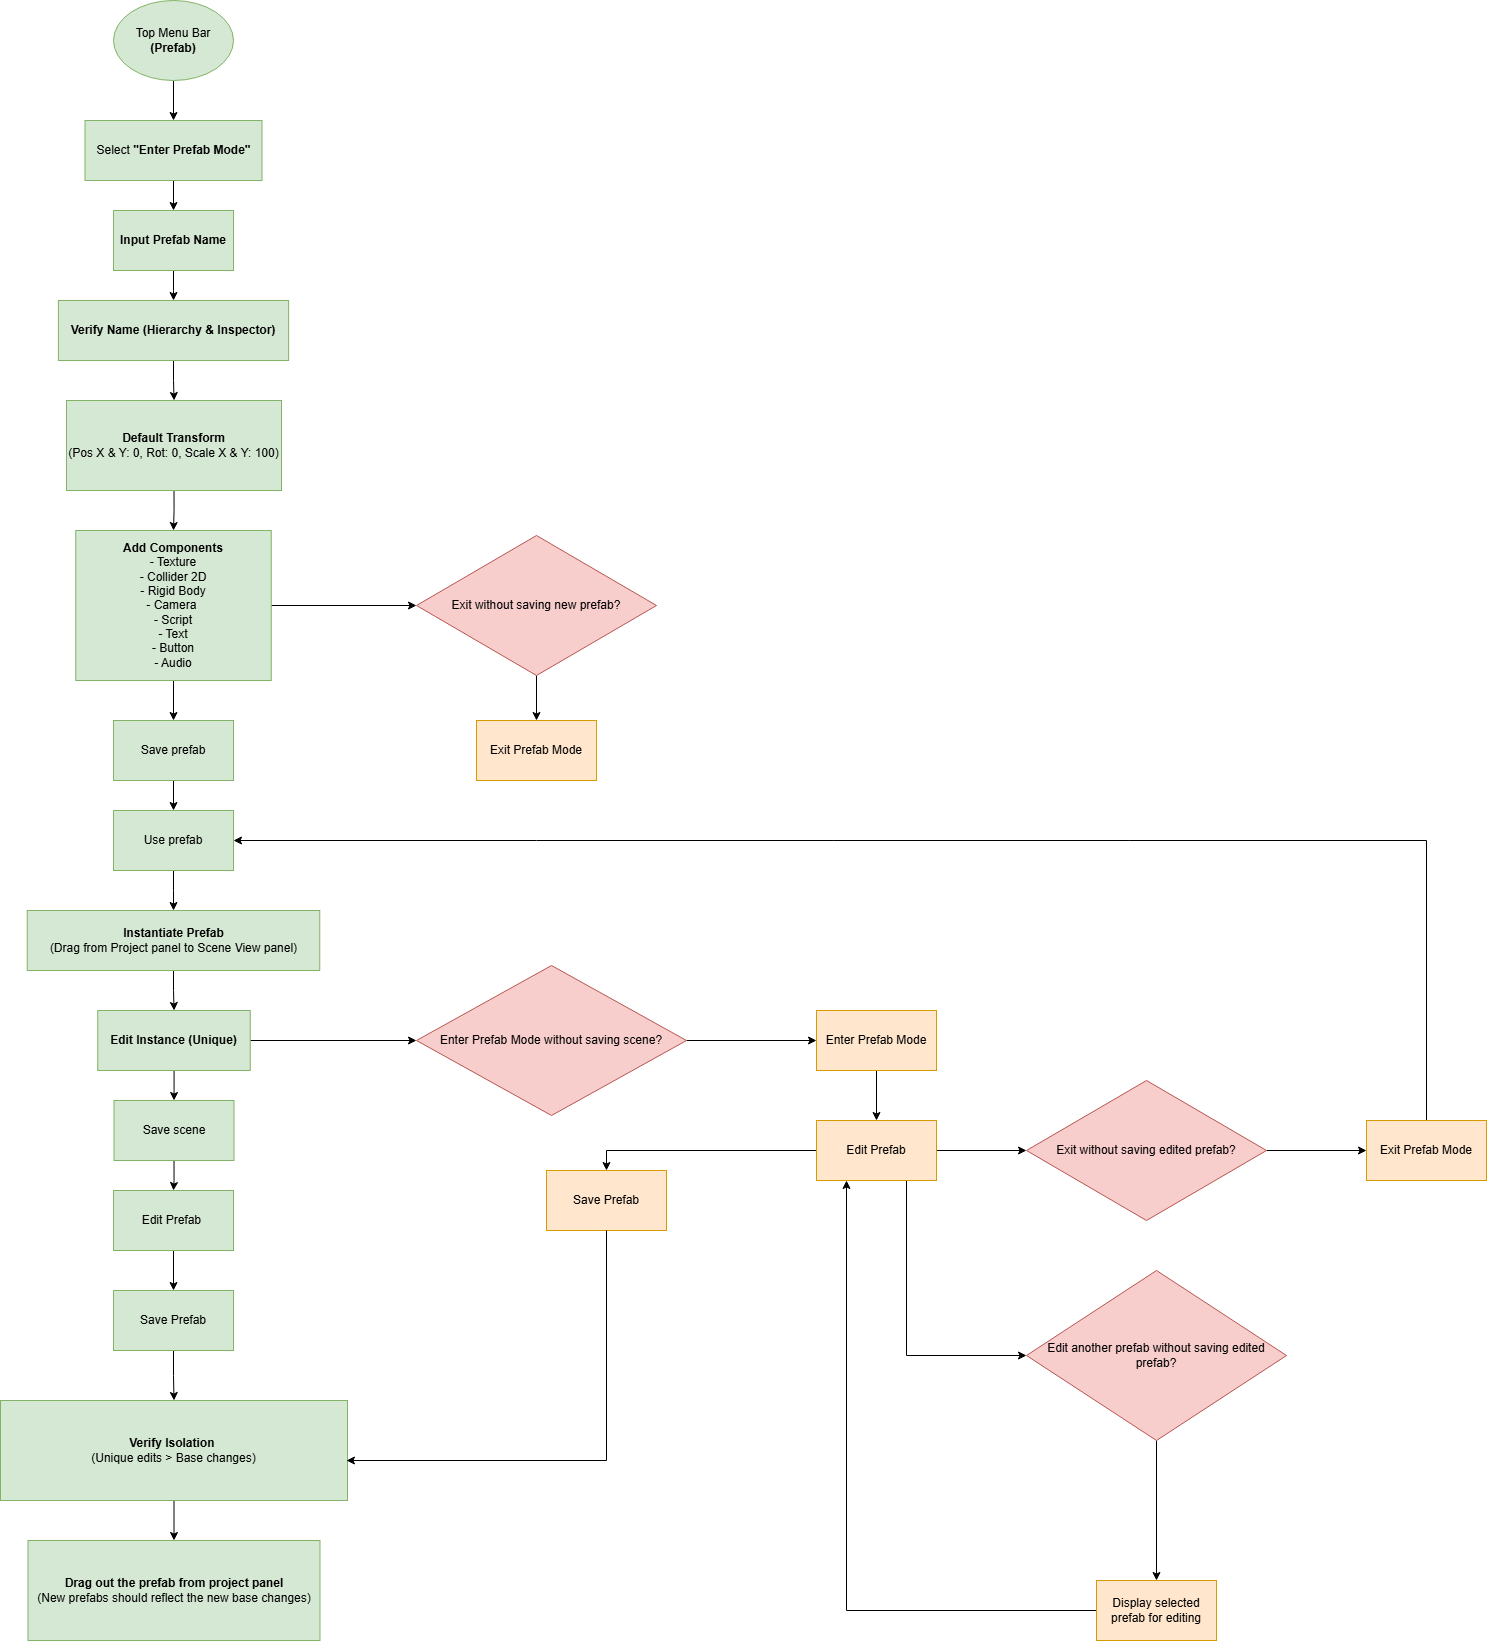

The diagram above was exported from draw.io. Its source (the exported page's mxGraphModel, read from the mxfile embedded in the PNG):
<mxGraphModel dx="2037" dy="1061" grid="1" gridSize="10" guides="1" tooltips="1" connect="1" arrows="1" fold="1" page="1" pageScale="1" pageWidth="850" pageHeight="1100" math="0" shadow="0">
  <root>
    <mxCell id="0" />
    <mxCell id="1" parent="0" />
    <mxCell id="CifeKQlM-4CTNlw7JlHd-9" edge="1" parent="1" source="CifeKQlM-4CTNlw7JlHd-1" style="edgeStyle=orthogonalEdgeStyle;rounded=0;orthogonalLoop=1;jettySize=auto;html=1;exitX=0.5;exitY=1;exitDx=0;exitDy=0;" target="CifeKQlM-4CTNlw7JlHd-2">
      <mxGeometry relative="1" as="geometry" />
    </mxCell>
    <mxCell id="CifeKQlM-4CTNlw7JlHd-1" parent="1" style="ellipse;whiteSpace=wrap;html=1;fillColor=#d5e8d4;strokeColor=#82b366;" value="Top Menu Bar &lt;b&gt;(Prefab)&lt;/b&gt;" vertex="1">
      <mxGeometry height="80" width="120" x="347" y="10" as="geometry" />
    </mxCell>
    <mxCell id="CifeKQlM-4CTNlw7JlHd-10" edge="1" parent="1" source="CifeKQlM-4CTNlw7JlHd-2" style="edgeStyle=orthogonalEdgeStyle;rounded=0;orthogonalLoop=1;jettySize=auto;html=1;exitX=0.5;exitY=1;exitDx=0;exitDy=0;" target="CifeKQlM-4CTNlw7JlHd-3">
      <mxGeometry relative="1" as="geometry" />
    </mxCell>
    <mxCell id="CifeKQlM-4CTNlw7JlHd-2" parent="1" style="rounded=0;whiteSpace=wrap;html=1;fillColor=#d5e8d4;strokeColor=#82b366;" value="Select &lt;b&gt;&quot;Enter Prefab Mode&quot;&lt;/b&gt;" vertex="1">
      <mxGeometry height="60" width="177" x="318.5" y="130" as="geometry" />
    </mxCell>
    <mxCell id="CifeKQlM-4CTNlw7JlHd-11" edge="1" parent="1" source="CifeKQlM-4CTNlw7JlHd-3" style="edgeStyle=orthogonalEdgeStyle;rounded=0;orthogonalLoop=1;jettySize=auto;html=1;exitX=0.5;exitY=1;exitDx=0;exitDy=0;" target="CifeKQlM-4CTNlw7JlHd-4">
      <mxGeometry relative="1" as="geometry" />
    </mxCell>
    <mxCell id="CifeKQlM-4CTNlw7JlHd-3" parent="1" style="rounded=0;whiteSpace=wrap;html=1;fillColor=#d5e8d4;strokeColor=#82b366;" value="&lt;b&gt;Input Prefab Name&lt;/b&gt;" vertex="1">
      <mxGeometry height="60" width="120" x="347" y="220" as="geometry" />
    </mxCell>
    <mxCell id="CifeKQlM-4CTNlw7JlHd-31" edge="1" parent="1" source="CifeKQlM-4CTNlw7JlHd-4" style="edgeStyle=orthogonalEdgeStyle;rounded=0;orthogonalLoop=1;jettySize=auto;html=1;exitX=0.5;exitY=1;exitDx=0;exitDy=0;" target="CifeKQlM-4CTNlw7JlHd-6">
      <mxGeometry relative="1" as="geometry" />
    </mxCell>
    <mxCell id="CifeKQlM-4CTNlw7JlHd-4" parent="1" style="rounded=0;whiteSpace=wrap;html=1;fillColor=#d5e8d4;strokeColor=#82b366;" value="&lt;b&gt;Verify Name (Hierarchy &amp;amp; Inspector)&lt;/b&gt;" vertex="1">
      <mxGeometry height="60" width="230.25" x="291.88" y="310" as="geometry" />
    </mxCell>
    <mxCell id="CifeKQlM-4CTNlw7JlHd-14" edge="1" parent="1" source="CifeKQlM-4CTNlw7JlHd-6" style="edgeStyle=orthogonalEdgeStyle;rounded=0;orthogonalLoop=1;jettySize=auto;html=1;exitX=0.5;exitY=1;exitDx=0;exitDy=0;entryX=0.5;entryY=0;entryDx=0;entryDy=0;" target="CifeKQlM-4CTNlw7JlHd-7">
      <mxGeometry relative="1" as="geometry" />
    </mxCell>
    <mxCell id="CifeKQlM-4CTNlw7JlHd-6" parent="1" style="rounded=0;whiteSpace=wrap;html=1;fillColor=#d5e8d4;strokeColor=#82b366;" value="&lt;b&gt;Default Transform&lt;/b&gt;&lt;div&gt;(Pos X &amp;amp; Y: 0, Rot: 0, Scale X &amp;amp; Y: 100)&lt;/div&gt;" vertex="1">
      <mxGeometry height="90" width="215" x="300" y="410" as="geometry" />
    </mxCell>
    <mxCell id="CifeKQlM-4CTNlw7JlHd-15" edge="1" parent="1" source="CifeKQlM-4CTNlw7JlHd-7" style="edgeStyle=orthogonalEdgeStyle;rounded=0;orthogonalLoop=1;jettySize=auto;html=1;exitX=0.5;exitY=1;exitDx=0;exitDy=0;entryX=0.5;entryY=0;entryDx=0;entryDy=0;" target="CifeKQlM-4CTNlw7JlHd-8">
      <mxGeometry relative="1" as="geometry" />
    </mxCell>
    <mxCell id="CifeKQlM-4CTNlw7JlHd-34" edge="1" parent="1" source="CifeKQlM-4CTNlw7JlHd-7" style="edgeStyle=orthogonalEdgeStyle;rounded=0;orthogonalLoop=1;jettySize=auto;html=1;entryX=0;entryY=0.5;entryDx=0;entryDy=0;" target="CifeKQlM-4CTNlw7JlHd-33">
      <mxGeometry relative="1" as="geometry" />
    </mxCell>
    <mxCell id="CifeKQlM-4CTNlw7JlHd-7" parent="1" style="rounded=0;whiteSpace=wrap;html=1;fillColor=#d5e8d4;strokeColor=#82b366;" value="&lt;b&gt;Add Components&lt;/b&gt;&lt;div&gt;- Texture&lt;/div&gt;&lt;div&gt;- Collider 2D&lt;/div&gt;&lt;div&gt;- Rigid Body&lt;/div&gt;&lt;div&gt;- Camera&amp;nbsp;&lt;/div&gt;&lt;div&gt;- Script&lt;/div&gt;&lt;div&gt;- Text&lt;/div&gt;&lt;div&gt;- Button&lt;/div&gt;&lt;div&gt;- Audio&lt;/div&gt;" vertex="1">
      <mxGeometry height="150" width="195.5" x="309.25" y="540" as="geometry" />
    </mxCell>
    <mxCell id="CifeKQlM-4CTNlw7JlHd-19" edge="1" parent="1" source="CifeKQlM-4CTNlw7JlHd-8" style="edgeStyle=orthogonalEdgeStyle;rounded=0;orthogonalLoop=1;jettySize=auto;html=1;exitX=0.5;exitY=1;exitDx=0;exitDy=0;" target="CifeKQlM-4CTNlw7JlHd-16">
      <mxGeometry relative="1" as="geometry" />
    </mxCell>
    <mxCell id="CifeKQlM-4CTNlw7JlHd-8" parent="1" style="rounded=0;whiteSpace=wrap;html=1;fillColor=#d5e8d4;strokeColor=#82b366;" value="Save prefab" vertex="1">
      <mxGeometry height="60" width="120" x="347" y="730" as="geometry" />
    </mxCell>
    <mxCell id="CifeKQlM-4CTNlw7JlHd-20" edge="1" parent="1" source="CifeKQlM-4CTNlw7JlHd-16" style="edgeStyle=orthogonalEdgeStyle;rounded=0;orthogonalLoop=1;jettySize=auto;html=1;exitX=0.5;exitY=1;exitDx=0;exitDy=0;" target="CifeKQlM-4CTNlw7JlHd-17">
      <mxGeometry relative="1" as="geometry" />
    </mxCell>
    <mxCell id="CifeKQlM-4CTNlw7JlHd-16" parent="1" style="rounded=0;whiteSpace=wrap;html=1;fillColor=#d5e8d4;strokeColor=#82b366;" value="Use prefab" vertex="1">
      <mxGeometry height="60" width="120" x="347" y="820" as="geometry" />
    </mxCell>
    <mxCell id="CifeKQlM-4CTNlw7JlHd-21" edge="1" parent="1" source="CifeKQlM-4CTNlw7JlHd-17" style="edgeStyle=orthogonalEdgeStyle;rounded=0;orthogonalLoop=1;jettySize=auto;html=1;exitX=0.5;exitY=1;exitDx=0;exitDy=0;" target="CifeKQlM-4CTNlw7JlHd-18">
      <mxGeometry relative="1" as="geometry" />
    </mxCell>
    <mxCell id="CifeKQlM-4CTNlw7JlHd-17" parent="1" style="rounded=0;whiteSpace=wrap;html=1;fillColor=#d5e8d4;strokeColor=#82b366;" value="&lt;b&gt;Instantiate Prefab&lt;/b&gt;&lt;br&gt;(Drag from Project panel to Scene View panel)" vertex="1">
      <mxGeometry height="60" width="292.5" x="260.75" y="920" as="geometry" />
    </mxCell>
    <mxCell id="CifeKQlM-4CTNlw7JlHd-32" edge="1" parent="1" source="CifeKQlM-4CTNlw7JlHd-18" style="edgeStyle=orthogonalEdgeStyle;rounded=0;orthogonalLoop=1;jettySize=auto;html=1;entryX=0.5;entryY=0;entryDx=0;entryDy=0;" target="CifeKQlM-4CTNlw7JlHd-22">
      <mxGeometry relative="1" as="geometry" />
    </mxCell>
    <mxCell id="CifeKQlM-4CTNlw7JlHd-39" edge="1" parent="1" source="CifeKQlM-4CTNlw7JlHd-18" style="edgeStyle=orthogonalEdgeStyle;rounded=0;orthogonalLoop=1;jettySize=auto;html=1;exitX=1;exitY=0.5;exitDx=0;exitDy=0;entryX=0;entryY=0.5;entryDx=0;entryDy=0;" target="CifeKQlM-4CTNlw7JlHd-38">
      <mxGeometry relative="1" as="geometry" />
    </mxCell>
    <mxCell id="CifeKQlM-4CTNlw7JlHd-18" parent="1" style="rounded=0;whiteSpace=wrap;html=1;fillColor=#d5e8d4;strokeColor=#82b366;" value="&lt;b&gt;Edit Instance (Unique)&lt;/b&gt;" vertex="1">
      <mxGeometry height="60" width="152.5" x="331.25" y="1020" as="geometry" />
    </mxCell>
    <mxCell id="CifeKQlM-4CTNlw7JlHd-24" edge="1" parent="1" source="CifeKQlM-4CTNlw7JlHd-22" style="edgeStyle=orthogonalEdgeStyle;rounded=0;orthogonalLoop=1;jettySize=auto;html=1;exitX=0.5;exitY=1;exitDx=0;exitDy=0;" target="CifeKQlM-4CTNlw7JlHd-23">
      <mxGeometry relative="1" as="geometry" />
    </mxCell>
    <mxCell id="CifeKQlM-4CTNlw7JlHd-22" parent="1" style="rounded=0;whiteSpace=wrap;html=1;fillColor=#d5e8d4;strokeColor=#82b366;" value="Save scene" vertex="1">
      <mxGeometry height="60" width="120" x="347.5" y="1110" as="geometry" />
    </mxCell>
    <mxCell id="CifeKQlM-4CTNlw7JlHd-27" edge="1" parent="1" source="CifeKQlM-4CTNlw7JlHd-23" style="edgeStyle=orthogonalEdgeStyle;rounded=0;orthogonalLoop=1;jettySize=auto;html=1;exitX=0.5;exitY=1;exitDx=0;exitDy=0;entryX=0.5;entryY=0;entryDx=0;entryDy=0;" target="CifeKQlM-4CTNlw7JlHd-25">
      <mxGeometry relative="1" as="geometry" />
    </mxCell>
    <mxCell id="CifeKQlM-4CTNlw7JlHd-23" parent="1" style="rounded=0;whiteSpace=wrap;html=1;fillColor=#d5e8d4;strokeColor=#82b366;" value="Edit Prefab&amp;nbsp;" vertex="1">
      <mxGeometry height="60" width="120" x="347" y="1200" as="geometry" />
    </mxCell>
    <mxCell id="CifeKQlM-4CTNlw7JlHd-28" edge="1" parent="1" source="CifeKQlM-4CTNlw7JlHd-25" style="edgeStyle=orthogonalEdgeStyle;rounded=0;orthogonalLoop=1;jettySize=auto;html=1;exitX=0.5;exitY=1;exitDx=0;exitDy=0;entryX=0.5;entryY=0;entryDx=0;entryDy=0;" target="CifeKQlM-4CTNlw7JlHd-26">
      <mxGeometry relative="1" as="geometry" />
    </mxCell>
    <mxCell id="CifeKQlM-4CTNlw7JlHd-25" parent="1" style="rounded=0;whiteSpace=wrap;html=1;fillColor=#d5e8d4;strokeColor=#82b366;" value="Save Prefab" vertex="1">
      <mxGeometry height="60" width="120" x="347" y="1300" as="geometry" />
    </mxCell>
    <mxCell id="CifeKQlM-4CTNlw7JlHd-30" edge="1" parent="1" source="CifeKQlM-4CTNlw7JlHd-26" style="edgeStyle=orthogonalEdgeStyle;rounded=0;orthogonalLoop=1;jettySize=auto;html=1;exitX=0.5;exitY=1;exitDx=0;exitDy=0;entryX=0.5;entryY=0;entryDx=0;entryDy=0;" target="CifeKQlM-4CTNlw7JlHd-29">
      <mxGeometry relative="1" as="geometry" />
    </mxCell>
    <mxCell id="CifeKQlM-4CTNlw7JlHd-26" parent="1" style="rounded=0;whiteSpace=wrap;html=1;fillColor=#d5e8d4;strokeColor=#82b366;" value="&lt;b&gt;Verify Isolation&lt;/b&gt;&amp;nbsp;&lt;div&gt;(Unique edits &amp;gt; Base changes)&lt;/div&gt;" vertex="1">
      <mxGeometry height="100" width="347" x="234" y="1410" as="geometry" />
    </mxCell>
    <mxCell id="CifeKQlM-4CTNlw7JlHd-29" parent="1" style="rounded=0;whiteSpace=wrap;html=1;fillColor=#d5e8d4;strokeColor=#82b366;" value="&lt;b&gt;Drag out the prefab from project panel&lt;/b&gt;&lt;div&gt;(New prefabs should reflect the new base changes)&lt;/div&gt;" vertex="1">
      <mxGeometry height="100" width="292" x="261.5" y="1550" as="geometry" />
    </mxCell>
    <mxCell id="CifeKQlM-4CTNlw7JlHd-36" edge="1" parent="1" source="CifeKQlM-4CTNlw7JlHd-33" style="edgeStyle=orthogonalEdgeStyle;rounded=0;orthogonalLoop=1;jettySize=auto;html=1;exitX=0.5;exitY=1;exitDx=0;exitDy=0;entryX=0.5;entryY=0;entryDx=0;entryDy=0;" target="CifeKQlM-4CTNlw7JlHd-35" value="">
      <mxGeometry relative="1" as="geometry" />
    </mxCell>
    <mxCell id="CifeKQlM-4CTNlw7JlHd-33" parent="1" style="rhombus;whiteSpace=wrap;html=1;fillColor=#f8cecc;strokeColor=#b85450;" value="Exit without saving new prefab?" vertex="1">
      <mxGeometry height="140" width="240" x="650" y="545" as="geometry" />
    </mxCell>
    <mxCell id="CifeKQlM-4CTNlw7JlHd-35" parent="1" style="rounded=0;whiteSpace=wrap;html=1;fillColor=#ffe6cc;strokeColor=#d79b00;" value="Exit Prefab Mode" vertex="1">
      <mxGeometry height="60" width="120" x="710" y="730" as="geometry" />
    </mxCell>
    <mxCell id="CifeKQlM-4CTNlw7JlHd-41" edge="1" parent="1" source="CifeKQlM-4CTNlw7JlHd-38" style="edgeStyle=orthogonalEdgeStyle;rounded=0;orthogonalLoop=1;jettySize=auto;html=1;exitX=1;exitY=0.5;exitDx=0;exitDy=0;entryX=0;entryY=0.5;entryDx=0;entryDy=0;" target="CifeKQlM-4CTNlw7JlHd-40">
      <mxGeometry relative="1" as="geometry" />
    </mxCell>
    <mxCell id="CifeKQlM-4CTNlw7JlHd-38" parent="1" style="rhombus;whiteSpace=wrap;html=1;fillColor=#f8cecc;strokeColor=#b85450;" value="Enter Prefab Mode without saving scene?" vertex="1">
      <mxGeometry height="150" width="270" x="650" y="975" as="geometry" />
    </mxCell>
    <mxCell id="CifeKQlM-4CTNlw7JlHd-47" edge="1" parent="1" source="CifeKQlM-4CTNlw7JlHd-40" style="edgeStyle=orthogonalEdgeStyle;rounded=0;orthogonalLoop=1;jettySize=auto;html=1;exitX=0.5;exitY=1;exitDx=0;exitDy=0;entryX=0.5;entryY=0;entryDx=0;entryDy=0;" target="CifeKQlM-4CTNlw7JlHd-46">
      <mxGeometry relative="1" as="geometry" />
    </mxCell>
    <mxCell id="CifeKQlM-4CTNlw7JlHd-40" parent="1" style="rounded=0;whiteSpace=wrap;html=1;fillColor=#ffe6cc;strokeColor=#d79b00;" value="Enter Prefab Mode" vertex="1">
      <mxGeometry height="60" width="120" x="1050" y="1020" as="geometry" />
    </mxCell>
    <mxCell id="CifeKQlM-4CTNlw7JlHd-45" edge="1" parent="1" source="CifeKQlM-4CTNlw7JlHd-42" style="edgeStyle=orthogonalEdgeStyle;rounded=0;orthogonalLoop=1;jettySize=auto;html=1;exitX=1;exitY=0.5;exitDx=0;exitDy=0;entryX=0;entryY=0.5;entryDx=0;entryDy=0;" target="CifeKQlM-4CTNlw7JlHd-44">
      <mxGeometry relative="1" as="geometry" />
    </mxCell>
    <mxCell id="CifeKQlM-4CTNlw7JlHd-42" parent="1" style="rhombus;whiteSpace=wrap;html=1;fillColor=#f8cecc;strokeColor=#b85450;" value="Exit without saving edited prefab?" vertex="1">
      <mxGeometry height="140" width="240" x="1260" y="1090" as="geometry" />
    </mxCell>
    <mxCell id="1Mr39wVdcDCD1VYE4qwl-1" edge="1" parent="1" source="CifeKQlM-4CTNlw7JlHd-44" style="edgeStyle=orthogonalEdgeStyle;rounded=0;orthogonalLoop=1;jettySize=auto;html=1;exitX=0.5;exitY=0;exitDx=0;exitDy=0;entryX=1;entryY=0.5;entryDx=0;entryDy=0;" target="CifeKQlM-4CTNlw7JlHd-16">
      <mxGeometry relative="1" as="geometry" />
    </mxCell>
    <mxCell id="CifeKQlM-4CTNlw7JlHd-44" parent="1" style="rounded=0;whiteSpace=wrap;html=1;fillColor=#ffe6cc;strokeColor=#d79b00;" value="Exit Prefab Mode" vertex="1">
      <mxGeometry height="60" width="120" x="1600" y="1130" as="geometry" />
    </mxCell>
    <mxCell id="CifeKQlM-4CTNlw7JlHd-48" edge="1" parent="1" source="CifeKQlM-4CTNlw7JlHd-46" style="edgeStyle=orthogonalEdgeStyle;rounded=0;orthogonalLoop=1;jettySize=auto;html=1;exitX=1;exitY=0.5;exitDx=0;exitDy=0;entryX=0;entryY=0.5;entryDx=0;entryDy=0;" target="CifeKQlM-4CTNlw7JlHd-42">
      <mxGeometry relative="1" as="geometry" />
    </mxCell>
    <mxCell id="CifeKQlM-4CTNlw7JlHd-66" edge="1" parent="1" source="CifeKQlM-4CTNlw7JlHd-46" style="edgeStyle=orthogonalEdgeStyle;rounded=0;orthogonalLoop=1;jettySize=auto;html=1;exitX=0;exitY=0.5;exitDx=0;exitDy=0;entryX=0.5;entryY=0;entryDx=0;entryDy=0;" target="CifeKQlM-4CTNlw7JlHd-49">
      <mxGeometry relative="1" as="geometry" />
    </mxCell>
    <mxCell id="CifeKQlM-4CTNlw7JlHd-69" edge="1" parent="1" source="CifeKQlM-4CTNlw7JlHd-46" style="edgeStyle=orthogonalEdgeStyle;rounded=0;orthogonalLoop=1;jettySize=auto;html=1;exitX=0.75;exitY=1;exitDx=0;exitDy=0;entryX=0;entryY=0.5;entryDx=0;entryDy=0;" target="CifeKQlM-4CTNlw7JlHd-55">
      <mxGeometry relative="1" as="geometry" />
    </mxCell>
    <mxCell id="CifeKQlM-4CTNlw7JlHd-46" parent="1" style="rounded=0;whiteSpace=wrap;html=1;fillColor=#ffe6cc;strokeColor=#d79b00;" value="Edit Prefab" vertex="1">
      <mxGeometry height="60" width="120" x="1050" y="1130" as="geometry" />
    </mxCell>
    <mxCell id="CifeKQlM-4CTNlw7JlHd-49" parent="1" style="rounded=0;whiteSpace=wrap;html=1;fillColor=#ffe6cc;strokeColor=#d79b00;" value="Save Prefab" vertex="1">
      <mxGeometry height="60" width="120" x="780" y="1180" as="geometry" />
    </mxCell>
    <mxCell id="CifeKQlM-4CTNlw7JlHd-68" edge="1" parent="1" source="CifeKQlM-4CTNlw7JlHd-55" style="edgeStyle=orthogonalEdgeStyle;rounded=0;orthogonalLoop=1;jettySize=auto;html=1;entryX=0.5;entryY=0;entryDx=0;entryDy=0;" target="CifeKQlM-4CTNlw7JlHd-58">
      <mxGeometry relative="1" as="geometry" />
    </mxCell>
    <mxCell id="CifeKQlM-4CTNlw7JlHd-55" parent="1" style="rhombus;whiteSpace=wrap;html=1;fillColor=#f8cecc;strokeColor=#b85450;" value="Edit another prefab without saving edited prefab?" vertex="1">
      <mxGeometry height="170" width="260" x="1260" y="1280" as="geometry" />
    </mxCell>
    <mxCell id="CifeKQlM-4CTNlw7JlHd-70" edge="1" parent="1" source="CifeKQlM-4CTNlw7JlHd-58" style="edgeStyle=orthogonalEdgeStyle;rounded=0;orthogonalLoop=1;jettySize=auto;html=1;exitX=0;exitY=0.5;exitDx=0;exitDy=0;entryX=0.25;entryY=1;entryDx=0;entryDy=0;" target="CifeKQlM-4CTNlw7JlHd-46">
      <mxGeometry relative="1" as="geometry" />
    </mxCell>
    <mxCell id="CifeKQlM-4CTNlw7JlHd-58" parent="1" style="rounded=0;whiteSpace=wrap;html=1;fillColor=#ffe6cc;strokeColor=#d79b00;" value="Display selected prefab for editing" vertex="1">
      <mxGeometry height="60" width="120" x="1330" y="1590" as="geometry" />
    </mxCell>
    <mxCell id="GCFDxJ1k5VHYD05E3-v7-1" edge="1" parent="1" source="CifeKQlM-4CTNlw7JlHd-49" style="edgeStyle=orthogonalEdgeStyle;rounded=0;orthogonalLoop=1;jettySize=auto;html=1;exitX=0.5;exitY=1;exitDx=0;exitDy=0;entryX=0.997;entryY=0.6;entryDx=0;entryDy=0;entryPerimeter=0;" target="CifeKQlM-4CTNlw7JlHd-26">
      <mxGeometry relative="1" as="geometry" />
    </mxCell>
  </root>
</mxGraphModel>